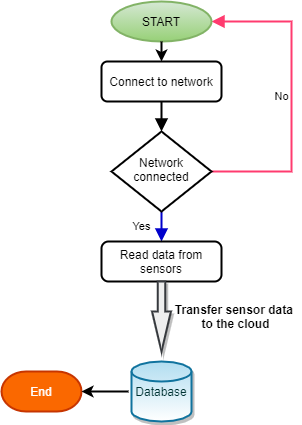

The diagram above was exported from draw.io. Its source (the exported page's mxGraphModel, read from the mxfile embedded in the PNG):
<mxGraphModel dx="852" dy="504" grid="1" gridSize="10" guides="1" tooltips="1" connect="1" arrows="1" fold="1" page="1" pageScale="1" pageWidth="827" pageHeight="1169" background="none" math="0" shadow="0">
  <root>
    <mxCell id="WIyWlLk6GJQsqaUBKTNV-0" />
    <mxCell id="WIyWlLk6GJQsqaUBKTNV-1" parent="WIyWlLk6GJQsqaUBKTNV-0" />
    <mxCell id="WIyWlLk6GJQsqaUBKTNV-2" value="" style="rounded=0;html=1;jettySize=auto;orthogonalLoop=1;fontSize=11;endArrow=block;endFill=1;endSize=8;strokeWidth=2;shadow=0;labelBackgroundColor=none;edgeStyle=orthogonalEdgeStyle;sketch=0;fillColor=none;" parent="WIyWlLk6GJQsqaUBKTNV-1" source="WIyWlLk6GJQsqaUBKTNV-3" target="WIyWlLk6GJQsqaUBKTNV-6" edge="1">
      <mxGeometry relative="1" as="geometry" />
    </mxCell>
    <mxCell id="WIyWlLk6GJQsqaUBKTNV-3" value="Connect to network" style="rounded=1;whiteSpace=wrap;html=1;fontSize=12;glass=0;strokeWidth=2;shadow=0;sketch=0;fillColor=none;" parent="WIyWlLk6GJQsqaUBKTNV-1" vertex="1">
      <mxGeometry x="340" y="120" width="120" height="40" as="geometry" />
    </mxCell>
    <mxCell id="WIyWlLk6GJQsqaUBKTNV-4" value="Yes" style="rounded=0;html=1;jettySize=auto;orthogonalLoop=1;fontSize=11;endArrow=block;endFill=1;endSize=8;strokeWidth=2;shadow=0;labelBackgroundColor=none;edgeStyle=orthogonalEdgeStyle;sketch=0;fillColor=none;strokeColor=#0000CC;" parent="WIyWlLk6GJQsqaUBKTNV-1" source="WIyWlLk6GJQsqaUBKTNV-6" edge="1">
      <mxGeometry y="20" relative="1" as="geometry">
        <mxPoint as="offset" />
        <mxPoint x="400" y="300" as="targetPoint" />
      </mxGeometry>
    </mxCell>
    <mxCell id="WIyWlLk6GJQsqaUBKTNV-5" value="No" style="edgeStyle=orthogonalEdgeStyle;rounded=0;html=1;jettySize=auto;orthogonalLoop=1;fontSize=11;endArrow=block;endFill=1;endSize=8;strokeWidth=2;shadow=0;labelBackgroundColor=none;entryX=1;entryY=0.5;entryDx=0;entryDy=0;entryPerimeter=0;sketch=0;fillColor=none;strokeColor=#FF3B6F;" parent="WIyWlLk6GJQsqaUBKTNV-1" source="WIyWlLk6GJQsqaUBKTNV-6" target="KOuOnGgh_D6LDBFVQybR-1" edge="1">
      <mxGeometry y="10" relative="1" as="geometry">
        <mxPoint as="offset" />
        <mxPoint x="500" y="270" as="targetPoint" />
        <Array as="points">
          <mxPoint x="530" y="230" />
          <mxPoint x="530" y="80" />
        </Array>
      </mxGeometry>
    </mxCell>
    <mxCell id="WIyWlLk6GJQsqaUBKTNV-6" value="Network connected" style="rhombus;whiteSpace=wrap;html=1;shadow=0;fontFamily=Helvetica;fontSize=12;align=center;strokeWidth=2;spacing=6;spacingTop=-4;sketch=0;fillColor=none;" parent="WIyWlLk6GJQsqaUBKTNV-1" vertex="1">
      <mxGeometry x="350" y="190" width="100" height="80" as="geometry" />
    </mxCell>
    <mxCell id="KOuOnGgh_D6LDBFVQybR-1" value="START" style="strokeWidth=2;html=1;shape=mxgraph.flowchart.start_1;whiteSpace=wrap;shadow=0;sketch=0;fillColor=#d5e8d4;strokeColor=#82b366;gradientColor=#97d077;" vertex="1" parent="WIyWlLk6GJQsqaUBKTNV-1">
      <mxGeometry x="350" y="60" width="100" height="40" as="geometry" />
    </mxCell>
    <mxCell id="KOuOnGgh_D6LDBFVQybR-2" value="" style="endArrow=classic;html=1;exitX=0.5;exitY=1;exitDx=0;exitDy=0;exitPerimeter=0;entryX=0.5;entryY=0;entryDx=0;entryDy=0;strokeWidth=2;shadow=0;sketch=0;fillColor=none;" edge="1" parent="WIyWlLk6GJQsqaUBKTNV-1" source="KOuOnGgh_D6LDBFVQybR-1" target="WIyWlLk6GJQsqaUBKTNV-3">
      <mxGeometry width="50" height="50" relative="1" as="geometry">
        <mxPoint x="350" y="180" as="sourcePoint" />
        <mxPoint x="400" y="130" as="targetPoint" />
      </mxGeometry>
    </mxCell>
    <mxCell id="KOuOnGgh_D6LDBFVQybR-3" value="Read data from sensors" style="rounded=1;whiteSpace=wrap;html=1;absoluteArcSize=1;arcSize=14;strokeWidth=2;shadow=0;sketch=0;fillColor=none;" vertex="1" parent="WIyWlLk6GJQsqaUBKTNV-1">
      <mxGeometry x="340" y="300" width="120" height="40" as="geometry" />
    </mxCell>
    <mxCell id="KOuOnGgh_D6LDBFVQybR-5" value="" style="verticalLabelPosition=bottom;verticalAlign=top;html=1;strokeWidth=2;shape=mxgraph.arrows2.arrow;dy=0.6;dx=40;notch=0;rotation=-180;direction=north;shadow=1;sketch=0;fillColor=#eeeeee;strokeColor=#36393d;" vertex="1" parent="WIyWlLk6GJQsqaUBKTNV-1">
      <mxGeometry x="390.56" y="340" width="18.88" height="70" as="geometry" />
    </mxCell>
    <mxCell id="KOuOnGgh_D6LDBFVQybR-8" value="&lt;b&gt;Transfer sensor data &lt;br&gt;to the cloud&lt;/b&gt;" style="text;html=1;align=center;verticalAlign=middle;resizable=0;points=[];autosize=1;shadow=0;sketch=0;fillColor=none;" vertex="1" parent="WIyWlLk6GJQsqaUBKTNV-1">
      <mxGeometry x="409.44" y="360" width="130" height="30" as="geometry" />
    </mxCell>
    <mxCell id="KOuOnGgh_D6LDBFVQybR-10" value="&lt;font color=&quot;#003333&quot;&gt;Database&lt;/font&gt;" style="strokeWidth=2;html=1;shape=mxgraph.flowchart.database;whiteSpace=wrap;shadow=1;sketch=0;fillColor=#b1ddf0;strokeColor=#10739e;gradientColor=#ffffff;" vertex="1" parent="WIyWlLk6GJQsqaUBKTNV-1">
      <mxGeometry x="370" y="420" width="60" height="60" as="geometry" />
    </mxCell>
    <mxCell id="KOuOnGgh_D6LDBFVQybR-12" value="End" style="strokeWidth=2;html=1;shape=mxgraph.flowchart.terminator;whiteSpace=wrap;shadow=0;sketch=0;fillColor=#fa6800;strokeColor=#C73500;fontColor=#ffffff;" vertex="1" parent="WIyWlLk6GJQsqaUBKTNV-1">
      <mxGeometry x="240" y="430" width="80" height="40" as="geometry" />
    </mxCell>
    <mxCell id="KOuOnGgh_D6LDBFVQybR-13" value="" style="endArrow=classic;html=1;strokeWidth=2;entryX=1;entryY=0.5;entryDx=0;entryDy=0;entryPerimeter=0;shadow=0;sketch=0;fillColor=none;" edge="1" parent="WIyWlLk6GJQsqaUBKTNV-1" target="KOuOnGgh_D6LDBFVQybR-12">
      <mxGeometry width="50" height="50" relative="1" as="geometry">
        <mxPoint x="367" y="450" as="sourcePoint" />
        <mxPoint x="400" y="260" as="targetPoint" />
      </mxGeometry>
    </mxCell>
  </root>
</mxGraphModel>